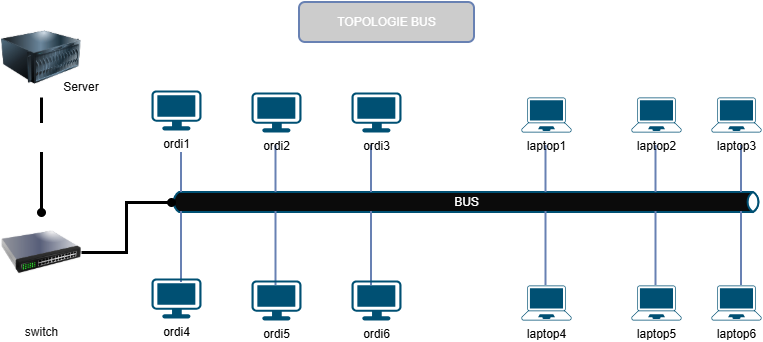

The diagram above was exported from draw.io. Its source (the exported page's mxGraphModel, read from the mxfile embedded in the PNG):
<mxGraphModel dx="872" dy="537" grid="1" gridSize="10" guides="1" tooltips="1" connect="1" arrows="1" fold="1" page="1" pageScale="1" pageWidth="850" pageHeight="1100" math="0" shadow="0">
  <root>
    <mxCell id="0" />
    <mxCell id="1" parent="0" />
    <mxCell id="Q3WkFJMIPtj0qnzHc44q-1" value="laptop5" style="points=[[0.13,0.02,0],[0.5,0,0],[0.87,0.02,0],[0.885,0.4,0],[0.985,0.985,0],[0.5,1,0],[0.015,0.985,0],[0.115,0.4,0]];verticalLabelPosition=bottom;sketch=0;html=1;verticalAlign=top;aspect=fixed;align=center;pointerEvents=1;shape=mxgraph.cisco19.laptop;fillColor=#005073;strokeColor=none;" vertex="1" parent="1">
      <mxGeometry x="670" y="603" width="50" height="35" as="geometry" />
    </mxCell>
    <mxCell id="Q3WkFJMIPtj0qnzHc44q-2" value="laptop4" style="points=[[0.13,0.02,0],[0.5,0,0],[0.87,0.02,0],[0.885,0.4,0],[0.985,0.985,0],[0.5,1,0],[0.015,0.985,0],[0.115,0.4,0]];verticalLabelPosition=bottom;sketch=0;html=1;verticalAlign=top;aspect=fixed;align=center;pointerEvents=1;shape=mxgraph.cisco19.laptop;fillColor=#005073;strokeColor=none;" vertex="1" parent="1">
      <mxGeometry x="560" y="603" width="50" height="35" as="geometry" />
    </mxCell>
    <mxCell id="Q3WkFJMIPtj0qnzHc44q-6" value="laptop6" style="points=[[0.13,0.02,0],[0.5,0,0],[0.87,0.02,0],[0.885,0.4,0],[0.985,0.985,0],[0.5,1,0],[0.015,0.985,0],[0.115,0.4,0]];verticalLabelPosition=bottom;sketch=0;html=1;verticalAlign=top;aspect=fixed;align=center;pointerEvents=1;shape=mxgraph.cisco19.laptop;fillColor=#005073;strokeColor=none;" vertex="1" parent="1">
      <mxGeometry x="750" y="603" width="50" height="35" as="geometry" />
    </mxCell>
    <mxCell id="Q3WkFJMIPtj0qnzHc44q-17" value="BUS" style="html=1;fillColor=#0B0B0B;strokeColor=light-dark(#005073, #6b81ac);gradientColor=none;gradientDirection=north;strokeWidth=2;shape=mxgraph.networks.bus;gradientColor=none;gradientDirection=north;fontColor=#ffffff;perimeter=backbonePerimeter;backboneSize=20;points=[[0,0.5,0,0,0]];" vertex="1" parent="1">
      <mxGeometry x="210" y="510" width="590" height="20" as="geometry" />
    </mxCell>
    <mxCell id="Q3WkFJMIPtj0qnzHc44q-18" value="" style="strokeColor=#6881B3;edgeStyle=none;rounded=0;endArrow=none;html=1;strokeWidth=2;" edge="1" target="Q3WkFJMIPtj0qnzHc44q-17" parent="1">
      <mxGeometry relative="1" as="geometry">
        <mxPoint x="220" y="470" as="sourcePoint" />
      </mxGeometry>
    </mxCell>
    <mxCell id="Q3WkFJMIPtj0qnzHc44q-19" value="" style="strokeColor=#6881B3;edgeStyle=none;rounded=0;endArrow=none;html=1;strokeWidth=2;" edge="1" parent="1">
      <mxGeometry relative="1" as="geometry">
        <mxPoint x="314.5" y="463" as="sourcePoint" />
        <mxPoint x="314.5" y="510" as="targetPoint" />
      </mxGeometry>
    </mxCell>
    <mxCell id="Q3WkFJMIPtj0qnzHc44q-21" value="" style="strokeColor=#6881B3;edgeStyle=none;rounded=0;endArrow=none;html=1;strokeWidth=2;" edge="1" parent="1">
      <mxGeometry relative="1" as="geometry">
        <mxPoint x="410" y="463" as="sourcePoint" />
        <mxPoint x="410" y="510" as="targetPoint" />
      </mxGeometry>
    </mxCell>
    <mxCell id="Q3WkFJMIPtj0qnzHc44q-22" value="" style="strokeColor=#6881B3;edgeStyle=none;rounded=0;endArrow=none;html=1;strokeWidth=2;endSize=6;" edge="1" target="Q3WkFJMIPtj0qnzHc44q-17" parent="1">
      <mxGeometry relative="1" as="geometry">
        <mxPoint x="220" y="590" as="sourcePoint" />
        <Array as="points">
          <mxPoint x="220" y="600" />
          <mxPoint x="220" y="590" />
        </Array>
      </mxGeometry>
    </mxCell>
    <mxCell id="Q3WkFJMIPtj0qnzHc44q-23" value="" style="strokeColor=#6881B3;edgeStyle=none;rounded=0;endArrow=none;html=1;strokeWidth=2;" edge="1" parent="1">
      <mxGeometry relative="1" as="geometry">
        <mxPoint x="314.5" y="603" as="sourcePoint" />
        <mxPoint x="314.5" y="529" as="targetPoint" />
      </mxGeometry>
    </mxCell>
    <mxCell id="Q3WkFJMIPtj0qnzHc44q-25" value="" style="strokeColor=#6881B3;edgeStyle=none;rounded=0;endArrow=none;html=1;strokeWidth=2;" edge="1" parent="1">
      <mxGeometry relative="1" as="geometry">
        <mxPoint x="410" y="603" as="sourcePoint" />
        <mxPoint x="410" y="529" as="targetPoint" />
      </mxGeometry>
    </mxCell>
    <mxCell id="Q3WkFJMIPtj0qnzHc44q-28" value="" style="strokeColor=#6881B3;edgeStyle=none;rounded=0;endArrow=none;html=1;strokeWidth=2;" edge="1" parent="1">
      <mxGeometry relative="1" as="geometry">
        <mxPoint x="780" y="463" as="sourcePoint" />
        <mxPoint x="780" y="510" as="targetPoint" />
      </mxGeometry>
    </mxCell>
    <mxCell id="Q3WkFJMIPtj0qnzHc44q-29" value="" style="strokeColor=#6881B3;edgeStyle=none;rounded=0;endArrow=none;html=1;strokeWidth=2;" edge="1" parent="1">
      <mxGeometry relative="1" as="geometry">
        <mxPoint x="780" y="603" as="sourcePoint" />
        <mxPoint x="780" y="529" as="targetPoint" />
      </mxGeometry>
    </mxCell>
    <mxCell id="Q3WkFJMIPtj0qnzHc44q-30" value="" style="strokeColor=#6881B3;edgeStyle=none;rounded=0;endArrow=none;html=1;strokeWidth=2;" edge="1" parent="1">
      <mxGeometry relative="1" as="geometry">
        <mxPoint x="694.5" y="463" as="sourcePoint" />
        <mxPoint x="694.5" y="510" as="targetPoint" />
      </mxGeometry>
    </mxCell>
    <mxCell id="Q3WkFJMIPtj0qnzHc44q-31" value="" style="strokeColor=#6881B3;edgeStyle=none;rounded=0;endArrow=none;html=1;strokeWidth=2;" edge="1" parent="1">
      <mxGeometry relative="1" as="geometry">
        <mxPoint x="694.5" y="603" as="sourcePoint" />
        <mxPoint x="694.5" y="529" as="targetPoint" />
      </mxGeometry>
    </mxCell>
    <mxCell id="Q3WkFJMIPtj0qnzHc44q-32" value="" style="strokeColor=#6881B3;edgeStyle=none;rounded=0;endArrow=none;html=1;strokeWidth=2;" edge="1" parent="1">
      <mxGeometry relative="1" as="geometry">
        <mxPoint x="584.5" y="463" as="sourcePoint" />
        <mxPoint x="584.5" y="510" as="targetPoint" />
      </mxGeometry>
    </mxCell>
    <mxCell id="Q3WkFJMIPtj0qnzHc44q-33" value="" style="strokeColor=#6881B3;edgeStyle=none;rounded=0;endArrow=none;html=1;strokeWidth=2;" edge="1" parent="1">
      <mxGeometry relative="1" as="geometry">
        <mxPoint x="584.5" y="603" as="sourcePoint" />
        <mxPoint x="584.5" y="529" as="targetPoint" />
      </mxGeometry>
    </mxCell>
    <mxCell id="Q3WkFJMIPtj0qnzHc44q-41" value="" style="edgeStyle=orthogonalEdgeStyle;rounded=0;orthogonalLoop=1;jettySize=auto;html=1;fontFamily=Helvetica;fontSize=12;fontColor=#ffffff;strokeWidth=3;endArrow=oval;endFill=1;textDirection=vertical-rl;" edge="1" parent="1" source="Q3WkFJMIPtj0qnzHc44q-35" target="Q3WkFJMIPtj0qnzHc44q-36">
      <mxGeometry relative="1" as="geometry" />
    </mxCell>
    <mxCell id="Q3WkFJMIPtj0qnzHc44q-35" value="server&lt;div style=&quot;padding-top: 0px;&quot;&gt;&lt;br&gt;&lt;/div&gt;" style="image;html=1;image=img/lib/clip_art/computers/Server_128x128.png;strokeColor=#0B0B0B;strokeWidth=2;align=center;verticalAlign=middle;fontFamily=Helvetica;fontSize=12;fontColor=#ffffff;fillColor=#CCCCCC;gradientColor=none;gradientDirection=north;" vertex="1" parent="1">
      <mxGeometry x="40" y="335" width="80" height="80" as="geometry" />
    </mxCell>
    <mxCell id="Q3WkFJMIPtj0qnzHc44q-38" value="" style="edgeStyle=orthogonalEdgeStyle;rounded=0;orthogonalLoop=1;jettySize=auto;html=1;fontFamily=Helvetica;fontSize=12;fontColor=#ffffff;entryX=0;entryY=0.5;entryDx=0;entryDy=0;entryPerimeter=0;strokeWidth=3;endArrow=oval;endFill=1;" edge="1" parent="1" source="Q3WkFJMIPtj0qnzHc44q-36" target="Q3WkFJMIPtj0qnzHc44q-17">
      <mxGeometry relative="1" as="geometry" />
    </mxCell>
    <mxCell id="Q3WkFJMIPtj0qnzHc44q-36" value="&lt;font style=&quot;color: rgb(11, 11, 11);&quot;&gt;switch&lt;/font&gt;" style="image;html=1;image=img/lib/clip_art/networking/Switch_128x128.png;strokeColor=#6881B3;strokeWidth=2;align=center;verticalAlign=middle;fontFamily=Helvetica;fontSize=12;fontColor=#ffffff;fillColor=#CCCCCC;gradientColor=none;gradientDirection=north;" vertex="1" parent="1">
      <mxGeometry x="40" y="530" width="80" height="80" as="geometry" />
    </mxCell>
    <mxCell id="Q3WkFJMIPtj0qnzHc44q-40" value="TOPOLOGIE BUS" style="rounded=1;whiteSpace=wrap;html=1;strokeColor=#6881B3;strokeWidth=2;align=center;verticalAlign=middle;fontFamily=Helvetica;fontSize=12;fontColor=#ffffff;fillColor=#CCCCCC;gradientColor=none;gradientDirection=north;" vertex="1" parent="1">
      <mxGeometry x="338" y="320" width="175" height="40" as="geometry" />
    </mxCell>
    <mxCell id="Q3WkFJMIPtj0qnzHc44q-44" value="Server" style="text;html=1;whiteSpace=wrap;strokeColor=none;fillColor=none;align=center;verticalAlign=middle;rounded=0;fontFamily=Helvetica;fontSize=12;fontColor=#0B0B0B;" vertex="1" parent="1">
      <mxGeometry x="90" y="390" width="60" height="30" as="geometry" />
    </mxCell>
    <mxCell id="Q3WkFJMIPtj0qnzHc44q-11" value="laptop2" style="points=[[0.13,0.02,0],[0.5,0,0],[0.87,0.02,0],[0.885,0.4,0],[0.985,0.985,0],[0.5,1,0],[0.015,0.985,0],[0.115,0.4,0]];verticalLabelPosition=bottom;sketch=0;html=1;verticalAlign=top;aspect=fixed;align=center;pointerEvents=1;shape=mxgraph.cisco19.laptop;fillColor=#005073;strokeColor=none;" vertex="1" parent="1">
      <mxGeometry x="670" y="415" width="50" height="35" as="geometry" />
    </mxCell>
    <mxCell id="Q3WkFJMIPtj0qnzHc44q-16" value="laptop3" style="points=[[0.13,0.02,0],[0.5,0,0],[0.87,0.02,0],[0.885,0.4,0],[0.985,0.985,0],[0.5,1,0],[0.015,0.985,0],[0.115,0.4,0]];verticalLabelPosition=bottom;sketch=0;html=1;verticalAlign=top;aspect=fixed;align=center;pointerEvents=1;shape=mxgraph.cisco19.laptop;fillColor=#005073;strokeColor=none;" vertex="1" parent="1">
      <mxGeometry x="750" y="415" width="50" height="35" as="geometry" />
    </mxCell>
    <mxCell id="Q3WkFJMIPtj0qnzHc44q-5" value="ordi6" style="points=[[0.03,0.03,0],[0.5,0,0],[0.97,0.03,0],[1,0.4,0],[0.97,0.745,0],[0.5,1,0],[0.03,0.745,0],[0,0.4,0]];verticalLabelPosition=bottom;sketch=0;html=1;verticalAlign=top;aspect=fixed;align=center;pointerEvents=1;shape=mxgraph.cisco19.workstation;fillColor=#005073;strokeColor=none;" vertex="1" parent="1">
      <mxGeometry x="390" y="598" width="50" height="40" as="geometry" />
    </mxCell>
    <mxCell id="Q3WkFJMIPtj0qnzHc44q-4" value="ordi5" style="points=[[0.03,0.03,0],[0.5,0,0],[0.97,0.03,0],[1,0.4,0],[0.97,0.745,0],[0.5,1,0],[0.03,0.745,0],[0,0.4,0]];verticalLabelPosition=bottom;sketch=0;html=1;verticalAlign=top;aspect=fixed;align=center;pointerEvents=1;shape=mxgraph.cisco19.workstation;fillColor=#005073;strokeColor=none;" vertex="1" parent="1">
      <mxGeometry x="290" y="598" width="50" height="40" as="geometry" />
    </mxCell>
    <mxCell id="Q3WkFJMIPtj0qnzHc44q-3" value="ordi4" style="points=[[0.03,0.03,0],[0.5,0,0],[0.97,0.03,0],[1,0.4,0],[0.97,0.745,0],[0.5,1,0],[0.03,0.745,0],[0,0.4,0]];verticalLabelPosition=bottom;sketch=0;html=1;verticalAlign=top;aspect=fixed;align=center;pointerEvents=1;shape=mxgraph.cisco19.workstation;fillColor=#005073;strokeColor=none;" vertex="1" parent="1">
      <mxGeometry x="190" y="596" width="50" height="40" as="geometry" />
    </mxCell>
    <mxCell id="Q3WkFJMIPtj0qnzHc44q-13" value="ordi1" style="points=[[0.03,0.03,0],[0.5,0,0],[0.97,0.03,0],[1,0.4,0],[0.97,0.745,0],[0.5,1,0],[0.03,0.745,0],[0,0.4,0]];verticalLabelPosition=bottom;sketch=0;html=1;verticalAlign=top;aspect=fixed;align=center;pointerEvents=1;shape=mxgraph.cisco19.workstation;fillColor=#005073;strokeColor=none;" vertex="1" parent="1">
      <mxGeometry x="190" y="408" width="50" height="40" as="geometry" />
    </mxCell>
    <mxCell id="Q3WkFJMIPtj0qnzHc44q-14" value="ordi2" style="points=[[0.03,0.03,0],[0.5,0,0],[0.97,0.03,0],[1,0.4,0],[0.97,0.745,0],[0.5,1,0],[0.03,0.745,0],[0,0.4,0]];verticalLabelPosition=bottom;sketch=0;html=1;verticalAlign=top;aspect=fixed;align=center;pointerEvents=1;shape=mxgraph.cisco19.workstation;fillColor=#005073;strokeColor=none;" vertex="1" parent="1">
      <mxGeometry x="290" y="410" width="50" height="40" as="geometry" />
    </mxCell>
    <mxCell id="Q3WkFJMIPtj0qnzHc44q-15" value="ordi3" style="points=[[0.03,0.03,0],[0.5,0,0],[0.97,0.03,0],[1,0.4,0],[0.97,0.745,0],[0.5,1,0],[0.03,0.745,0],[0,0.4,0]];verticalLabelPosition=bottom;sketch=0;html=1;verticalAlign=top;aspect=fixed;align=center;pointerEvents=1;shape=mxgraph.cisco19.workstation;fillColor=#005073;strokeColor=none;" vertex="1" parent="1">
      <mxGeometry x="390" y="410" width="50" height="40" as="geometry" />
    </mxCell>
    <mxCell id="Q3WkFJMIPtj0qnzHc44q-12" value="laptop1" style="points=[[0.13,0.02,0],[0.5,0,0],[0.87,0.02,0],[0.885,0.4,0],[0.985,0.985,0],[0.5,1,0],[0.015,0.985,0],[0.115,0.4,0]];verticalLabelPosition=bottom;sketch=0;html=1;verticalAlign=top;aspect=fixed;align=center;pointerEvents=1;shape=mxgraph.cisco19.laptop;fillColor=#005073;strokeColor=none;" vertex="1" parent="1">
      <mxGeometry x="560" y="415" width="50" height="35" as="geometry" />
    </mxCell>
  </root>
</mxGraphModel>